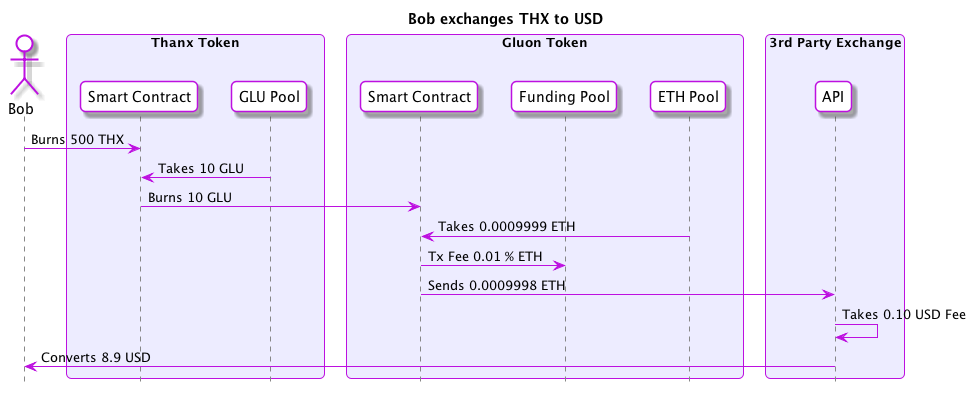

The diagram above was rendered by PlantUML. Its source (embedded in the PNG):
@startuml
skinparam roundcorner 10
skinparam BoxPadding 10
skinparam headerFontColor #BD10E0
skinparam headerFontSize 18
skinparam sequence {
  ArrowColor #BD10E0
  GroupBackgroundColor #BD10E0
  GroupBorderColor #EDECFF
  GroupHeaderFontColor #ffffff
  BoxBorderColor #BD10E0
  BoxBackgroundColor #EDECFF
  BoxPadding 10

  ParticipantBorderColor #BD10E0
  ParticipantBackgroundColor #ffffff
  ParticipantPadding 10

  ActorBorderColor #BD10E0
  ActorBackgroundColor #ffffff
  EntityBorderColor #BD10E0
  EntityBackgroundColor #ffffff
  DatabaseBorderColor #BD10E0
  DatabaseBackgroundColor #ffffff

  LifeLineBorderColor #878787
}

hide footbox
title Bob exchanges THX to USD
actor Bob
box "Thanx Token"
  participant "Smart Contract" as ThanxSC
  participant "GLU Pool" as THXGLUPool
end box
box "Gluon Token"
  participant "Smart Contract" as GluonSC
  participant "Funding Pool" as FundingPool
  participant "ETH Pool" as ETHPool
end box
box "3rd Party Exchange"
  participant "API" as Exchange
end box

Bob -> ThanxSC : Burns 500 THX
ThanxSC <- THXGLUPool : Takes 10 GLU
ThanxSC -> GluonSC : Burns 10 GLU
GluonSC <- ETHPool : Takes 0.0009999 ETH
GluonSC -> FundingPool : Tx Fee 0.01 % ETH
GluonSC -> Exchange : Sends 0.0009998 ETH
Exchange -> Exchange : Takes 0.10 USD Fee
Exchange -> Bob : Converts 8.9 USD

@enduml